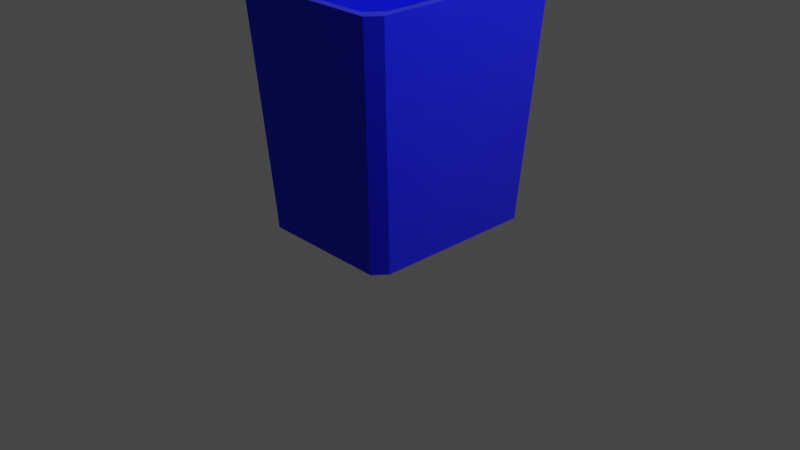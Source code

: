 # Source: TrashCan.blend  (saved by Blender 2.81.16; exported with 4.5.12 LTS)
import bpy
from mathutils import Matrix  # noqa: F401  (used for matrix-valued properties, if any)

bpy.ops.wm.read_factory_settings(use_empty=True)
scene = bpy.context.scene
scene.name = 'Scene'

# ---- collections
col_collection = bpy.data.collections.new('Collection'); scene.collection.children.link(col_collection)

# ---- images (referenced by path relative to the original .blend; pixels are not part of the script)
import os
ASSET_DIR = os.environ.get("B2B_ASSET_DIR", "")  # directory of the original .blend (textures are referenced by path, not embedded)
HERE = os.path.dirname(os.path.abspath(__file__))  # packed textures are extracted next to this script under _unpacked/

def load_image(name, relpath, width, height, colorspace="sRGB"):
    """Load a texture the original file referenced (path relative to the .blend, or extracted next to this script)."""
    p = next((c for c in (os.path.join(HERE, relpath), os.path.join(ASSET_DIR, relpath)) if relpath and os.path.exists(c)), "")
    if p:
        img = bpy.data.images.load(p, check_existing=True)
        img.name = name
    else:  # same state as the original file: an image datablock whose file is absent (Cycles renders it pink)
        img = bpy.data.images.new(name, width, height)
        img.source = "FILE"
        img.filepath = "//" + (relpath or name)
    img.colorspace_settings.name = colorspace
    return img
img_material_base_color = load_image('Material Base Color', '_unpacked/Material_Base_Color.d059d845.png', 1024, 1024, 'sRGB')

# ---- materials (node trees are filled in below, after node groups)
mat_material = bpy.data.materials.new('Material')
mat_material.alpha_threshold = 0.0
mat_material.use_transparent_shadow = False
mat_material.line_color = (0.0, 0.0, 0.0, 1.0)

# ---- material node trees
mat_material.use_nodes = True; mat_material.node_tree.nodes.clear()
_N = mat_material.node_tree.nodes; _L = mat_material.node_tree.links
n0 = _N.new('ShaderNodeOutputMaterial'); n0.name = 'Material Output'; n0.location = (300, 300)
n1 = _N.new('ShaderNodeBsdfPrincipled'); n1.name = 'Principled BSDF'; n1.location = (10, 300)
n1.distribution = 'GGX'
n1.subsurface_method = 'BURLEY'
n1.inputs[1].default_value = 0.2655
n1.inputs[2].default_value = 0.5927
n1.inputs[3].default_value = 1.45
n1.inputs[13].default_value = 0.2455
n1.inputs[24].default_value = 0.1156
n1.inputs[27].default_value = (0.0, 0.0, 0.0, 1.0)
n1.inputs[28].default_value = 1.0
n2 = _N.new('ShaderNodeTexImage'); n2.name = 'Image Texture'; n2.location = (-280, 275)
n2.image = img_material_base_color
n3 = _N.new('ShaderNodeMix'); n3.name = 'Mix'; n3.location = (-260, 180)
n3.data_type = 'RGBA'
n3.inputs[0].default_value = 0.2655
n3.inputs[7].default_value = (1.0, 1.0, 1.0, 1.0)
n4 = _N.new('ShaderNodeMix'); n4.name = 'Mix.001'; n4.location = (-160, 180)
n4.data_type = 'RGBA'
n4.inputs[0].default_value = 0.2945
n4.inputs[6].default_value = (1.0, 1.0, 1.0, 1.0)
_L.new(n1.outputs[0], n0.inputs[0])
_L.new(n2.outputs[0], n1.inputs[0])
_L.new(n2.outputs[0], n3.inputs[6])
_L.new(n3.outputs[2], n4.inputs[7])
_L.new(n4.outputs[2], n1.inputs[14])
n0.is_active_output = True

# ---- world
world_world = bpy.data.worlds.new('World'); scene.world = world_world
world_world.use_nodes = True; world_world.node_tree.nodes.clear()
_N = world_world.node_tree.nodes; _L = world_world.node_tree.links
n0 = _N.new('ShaderNodeOutputWorld'); n0.name = 'World Output'; n0.location = (300, 300)
n1 = _N.new('ShaderNodeBackground'); n1.name = 'Background'; n1.location = (10, 300)
n1.inputs[0].default_value = (0.05088, 0.05088, 0.05088, 1.0)
_L.new(n1.outputs[0], n0.inputs[0])
n0.is_active_output = True
world_world.color = (0.05088, 0.05088, 0.05088)
world_world.use_sun_shadow = False
world_world.sun_shadow_jitter_overblur = 0.0

# ---- cameras
cam_camera = bpy.data.cameras.new('Camera')
cam_camera.clip_end = 100.0
cam_camera.ortho_scale = 7.314

# ---- lights
light_light = bpy.data.lights.new('Light', 'POINT')
light_light.transmission_factor = 0.0
light_light.energy = 1000.0
light_light.shadow_soft_size = 0.1
light_light.shadow_maximum_resolution = 0.006
light_light.use_absolute_resolution = True

# ---- meshes
me_cube = bpy.data.meshes.new('Cube')
me_cube.from_pydata([(1.054, -0.9195, 1.486), (0.8875, -1.086, 1.486), (-0.8875, -1.086, 1.486), (-1.054, -0.9195, 1.486), (0.8875, 1.086, 1.486), (1.054, 0.9195, 1.486), (-1.054, 0.9195, 1.486), (-0.8875, 1.086, 1.486), (0.565, -0.7534, -0.833), (0.7312, -0.5872, -0.833), (-0.7312, -0.5872, -0.833), (-0.565, -0.7534, -0.833), (0.7312, 0.5872, -0.833), (0.565, 0.7534, -0.833), (-0.565, 0.7534, -0.833), (-0.7312, 0.5872, -0.833), (0.8706, 1.008, -0.8496), (1.008, 0.8706, -0.8496), (0.864, 1.0, -1.0), (1.0, 0.864, -1.0), (1.008, -0.8706, -0.8496), (0.8706, -1.008, -0.8496), (1.0, -0.864, -1.0), (0.864, -1.0, -1.0), (-1.008, 0.8706, -0.8496), (-0.8706, 1.008, -0.8496), (-1.0, 0.864, -1.0), (-0.864, 1.0, -1.0), (-0.8706, -1.008, -0.8496), (-1.008, -0.8706, -0.8496), (-0.864, -1.0, -1.0), (-1.0, -0.864, -1.0), (1.028, -1.164, 1.486), (1.164, -1.028, 1.486), (-1.164, -1.028, 1.486), (-1.028, -1.164, 1.486), (1.164, 1.028, 1.486), (1.028, 1.164, 1.486), (-1.028, 1.164, 1.486), (-1.164, 1.028, 1.486), (-0.9494, -1.086, 0.318), (-1.086, -0.9494, 0.318), (-0.9494, 1.086, 0.318), (-1.086, 0.9494, 0.318), (0.9494, 1.086, 0.318), (1.086, 0.9494, 0.318), (0.9494, -1.086, 0.318), (1.086, -0.9494, 0.318), (-0.7263, -0.9196, 0.3263), (-0.8924, -0.7533, 0.3263), (-0.7263, 0.9196, 0.3263), (-0.8924, 0.7533, 0.3263), (0.8924, -0.7533, 0.3263), (0.7263, -0.9196, 0.3263), (0.8924, 0.7533, 0.3263), (0.7263, 0.9196, 0.3263), (-0.9731, -0.8364, 0.906), (-0.8069, 1.003, 0.906), (0.8069, -1.003, 0.906), (0.9731, 0.8364, 0.906), (-0.8069, -1.003, 0.906), (-0.9731, 0.8364, 0.906), (0.9731, -0.8364, 0.906), (0.8069, 1.003, 0.906), (-0.6456, -0.8365, -0.2533), (-0.8118, 0.6702, -0.2533), (0.8118, -0.6702, -0.2533), (0.6456, 0.8365, -0.2533), (-0.8118, -0.6702, -0.2533), (-0.6456, 0.8365, -0.2533), (0.6456, -0.8365, -0.2533), (0.8118, 0.6702, -0.2533), (-0.9888, -1.125, 0.9018), (-1.125, 0.9888, 0.9018), (0.9888, 1.125, 0.9018), (1.125, -0.9888, 0.9018), (-1.125, -0.9888, 0.9018), (-0.9888, 1.125, 0.9018), (1.125, 0.9888, 0.9018), (0.9888, -1.125, 0.9018), (-1.047, -0.91, -0.2658), (-0.91, 1.047, -0.2658), (1.047, 0.91, -0.2658), (0.91, -1.047, -0.2658), (-0.91, -1.047, -0.2658), (-1.047, 0.91, -0.2658), (0.91, 1.047, -0.2658), (1.047, -0.91, -0.2658), (1.054, 0.0, 1.486), (0.7312, 0.0, -0.833), (1.0, 0.0, -1.0), (1.008, 0.0, -0.8496), (1.164, 0.0, 1.486), (1.086, 0.0, 0.318), (0.8924, 0.0, 0.3263), (0.9731, 0.0, 0.906), (0.8118, 5.96e-08, -0.2533), (1.125, 0.0, 0.9018), (1.047, 0.0, -0.2658), (-1.054, 0.0, 1.486), (-0.7312, 0.0, -0.833), (-1.0, 0.0, -1.0), (-1.008, 0.0, -0.8496), (-1.164, 0.0, 1.486), (-1.086, 0.0, 0.318), (-0.8924, 0.0, 0.3263), (-0.9731, 0.0, 0.906), (-0.8118, -5.96e-08, -0.2533), (-1.125, 0.0, 0.9018), (-1.047, 0.0, -0.2658), (0.0, -1.086, 1.486), (0.0, -0.7534, -0.833), (0.0, -1.0, -1.0), (0.0, -1.008, -0.8496), (0.0, -1.164, 1.486), (0.0, -1.086, 0.318), (0.0, -0.9196, 0.3263), (0.0, -1.003, 0.906), (0.0, -0.8365, -0.2533), (0.0, -1.125, 0.9018), (0.0, -1.047, -0.2658), (0.0, 1.086, 1.486), (0.0, 0.7534, -0.833), (0.0, 1.0, -1.0), (0.0, 1.008, -0.8496), (0.0, 1.164, 1.486), (0.0, 1.086, 0.318), (0.0, 0.9196, 0.3263), (0.0, 1.003, 0.906), (0.0, 0.8365, -0.2533), (0.0, 1.125, 0.9018), (0.0, 1.047, -0.2658), (0.0, 2.384e-07, -0.833), (2.384e-07, 0.0, -1.0)], [], [(119, 79, 32, 114), (108, 76, 34, 103), (112, 113, 28, 30), (130, 77, 38, 125), (90, 91, 20, 22), (129, 69, 14, 122), (26, 133, 101), (97, 78, 36, 92), (101, 102, 24, 26), (96, 71, 12, 89), (34, 35, 2, 3), (107, 68, 10, 100), (12, 132, 89), (32, 33, 0, 1), (38, 39, 6, 7), (125, 38, 7, 121), (36, 37, 4, 5), (64, 11, 10, 68), (57, 7, 6, 61), (66, 9, 8, 70), (59, 5, 4, 63), (118, 70, 8, 111), (92, 36, 5, 88), (114, 32, 1, 110), (103, 34, 3, 99), (17, 19, 18, 16), (30, 28, 29, 31), (21, 23, 22, 20), (25, 27, 26, 24), (72, 35, 34, 76), (81, 25, 24, 85), (74, 37, 36, 78), (83, 21, 20, 87), (123, 124, 16, 18), (79, 46, 47, 75), (86, 44, 45, 82), (77, 42, 43, 73), (84, 40, 41, 80), (98, 82, 45, 93), (131, 81, 42, 126), (109, 80, 41, 104), (120, 83, 46, 115), (117, 58, 53, 116), (71, 54, 55, 67), (62, 52, 53, 58), (69, 50, 51, 65), (60, 48, 49, 56), (106, 56, 49, 105), (95, 59, 54, 94), (128, 57, 50, 127), (121, 7, 57, 128), (88, 5, 59, 95), (99, 3, 56, 106), (2, 60, 56, 3), (0, 62, 58, 1), (110, 1, 58, 117), (54, 59, 63, 55), (50, 57, 61, 51), (14, 69, 65, 15), (12, 71, 67, 13), (116, 53, 70, 118), (52, 66, 70, 53), (48, 64, 68, 49), (105, 49, 68, 107), (94, 54, 71, 96), (127, 50, 69, 129), (38, 77, 73, 39), (32, 79, 75, 33), (44, 74, 78, 45), (40, 72, 76, 41), (93, 45, 78, 97), (126, 42, 77, 130), (104, 41, 76, 108), (115, 46, 79, 119), (113, 21, 83, 120), (102, 29, 80, 109), (124, 25, 81, 131), (91, 17, 82, 98), (28, 84, 80, 29), (16, 86, 82, 17), (46, 83, 87, 47), (42, 81, 85, 43), (20, 91, 98, 87), (47, 93, 97, 75), (52, 94, 96, 66), (0, 88, 95, 62), (62, 95, 94, 52), (87, 98, 93, 47), (33, 92, 88, 0), (66, 96, 89, 9), (75, 97, 92, 33), (19, 17, 91, 90), (24, 102, 109, 85), (43, 104, 108, 73), (51, 105, 107, 65), (6, 99, 106, 61), (61, 106, 105, 51), (85, 109, 104, 43), (39, 103, 99, 6), (65, 107, 100, 15), (31, 29, 102, 101), (73, 108, 103, 39), (28, 113, 120, 84), (40, 115, 119, 72), (48, 116, 118, 64), (2, 110, 117, 60), (60, 117, 116, 48), (84, 120, 115, 40), (35, 114, 110, 2), (64, 118, 111, 11), (23, 21, 113, 112), (72, 119, 114, 35), (16, 124, 131, 86), (44, 126, 130, 74), (55, 127, 129, 67), (4, 121, 128, 63), (63, 128, 127, 55), (86, 131, 126, 44), (27, 25, 124, 123), (37, 125, 121, 4), (67, 129, 122, 13), (74, 130, 125, 37), (111, 132, 11), (89, 132, 9), (100, 132, 15), (132, 13, 122), (11, 132, 10), (132, 12, 13), (10, 132, 100), (8, 132, 111), (14, 132, 122), (9, 132, 8), (15, 132, 14), (101, 133, 31), (133, 123, 18), (112, 133, 23), (22, 133, 90), (133, 26, 27), (27, 123, 133), (23, 133, 22), (30, 133, 112), (18, 19, 133), (133, 19, 90), (31, 133, 30)])
_uv = me_cube.uv_layers.new(name='UVMap')
_uv.uv.foreach_set('vector', [0.4302, 0.6477, 0.3965, 0.732, 0.3733, 0.7156, 0.4302, 0.6477, 0.03769, 0.9019, 0.1281, 0.9966, 0.1281, 0.9972, 0.0001979, 0.9, 0.6705, 0.6477, 0.4302, 0.6477, 0.4302, 0.5439, 0.6705, 0.5439, 0.1281, 0.6507, 0.0976, 0.7424, 0.08098, 0.7364, 0.1281, 0.6507, 0.961, 0.2696, 0.9324, 0.2697, 0.931, 0.1038, 0.9597, 0.1049, 0.2685, 0.3032, 0.2359, 0.2939, 0.2522, 0.2755, 0.2694, 0.2777, 0.8946, 0.7385, 0.7747, 0.6344, 0.8948, 0.6344, 0.6063, 0.2716, 0.5994, 0.4528, 0.4897, 0.4523, 0.5052, 0.2711, 0.3684, 0.8911, 0.1706, 0.9158, 0.1714, 0.7873, 0.3684, 0.7873, 0.4325, 0.8347, 0.4567, 0.7813, 0.4819, 0.7831, 0.46, 0.842, 0.06469, 0.02125, 0.09482, 0.0006469, 0.1228, 0.01728, 0.0811, 0.04896, 0.2219, 0.2495, 0.2333, 0.2162, 0.2506, 0.2339, 0.2475, 0.2517, 0.2912, 0.2718, 0.2708, 0.2537, 0.2929, 0.2558, 0.4932, 0.07528, 0.5054, 0.1037, 0.486, 0.1176, 0.4638, 0.07975, 0.05116, 0.4735, 0.02514, 0.4475, 0.04652, 0.4231, 0.08207, 0.4622, 0.2634, 0.5138, 0.05116, 0.4735, 0.08207, 0.4622, 0.2635, 0.4991, 0.4897, 0.4523, 0.4664, 0.476, 0.438, 0.4652, 0.4709, 0.431, 0.2433, 0.2083, 0.2562, 0.2291, 0.2506, 0.2339, 0.2333, 0.2162, 0.1597, 0.3774, 0.08207, 0.4622, 0.04652, 0.4231, 0.1375, 0.3531, 0.4548, 0.9718, 0.4819, 0.9526, 0.5066, 0.9766, 0.4869, 0.9998, 0.3954, 0.3633, 0.4709, 0.431, 0.438, 0.4652, 0.3719, 0.3846, 0.2769, 0.2046, 0.3083, 0.2163, 0.2909, 0.2333, 0.2738, 0.2298, 0.5052, 0.2711, 0.4897, 0.4523, 0.4709, 0.431, 0.4882, 0.2703, 0.308, 0.0001979, 0.4932, 0.07528, 0.4638, 0.07975, 0.3053, 0.01442, 0.0001979, 0.2297, 0.06469, 0.02125, 0.0811, 0.04896, 0.02174, 0.2317, 0.1281, 0.5142, 0.3684, 0.5142, 0.3684, 0.5469, 0.1281, 0.5469, 0.6705, 0.5439, 0.4302, 0.5439, 0.4302, 0.5276, 0.6705, 0.5276, 0.9327, 0.06683, 0.9613, 0.06827, 0.9597, 0.1049, 0.931, 0.1038, 0.1281, 0.7546, 0.3684, 0.7546, 0.3684, 0.7873, 0.1714, 0.7873, 0.3849, 0.5491, 0.3688, 0.5443, 0.4246, 0.5142, 0.4302, 0.5276, 0.1281, 0.7551, 0.1281, 0.7546, 0.1714, 0.7873, 0.1281, 0.7867, 0.08978, 0.5575, 0.0726, 0.5615, 0.06432, 0.5224, 0.08119, 0.519, 0.8209, 0.06153, 0.9327, 0.06683, 0.931, 0.1038, 0.8194, 0.09835, 0.3684, 0.6507, 0.1281, 0.6507, 0.1281, 0.5469, 0.3684, 0.5475, 0.5965, 0.05852, 0.7091, 0.05763, 0.7085, 0.09436, 0.5993, 0.0952, 0.1281, 0.5464, 0.107, 0.5544, 0.09776, 0.5172, 0.1168, 0.5154, 0.0976, 0.7424, 0.1154, 0.7484, 0.1281, 0.7861, 0.08451, 0.7877, 0.4143, 0.5476, 0.3977, 0.5528, 0.4302, 0.5276, 0.4302, 0.5276, 0.8218, 0.2704, 0.8214, 0.4425, 0.7102, 0.4488, 0.7126, 0.2711, 0.1281, 0.6507, 0.1281, 0.7551, 0.1154, 0.7484, 0.1281, 0.6507, 0.1266, 0.9143, 0.1281, 0.9955, 0.1281, 0.996, 0.08948, 0.9112, 0.4302, 0.6477, 0.4302, 0.7521, 0.4101, 0.7423, 0.4302, 0.6477, 0.2908, 0.1032, 0.3881, 0.1435, 0.3382, 0.1878, 0.2819, 0.1649, 0.3112, 0.2872, 0.3456, 0.3159, 0.3299, 0.3305, 0.302, 0.2964, 0.407, 0.1677, 0.3501, 0.2035, 0.3382, 0.1878, 0.3881, 0.1435, 0.2359, 0.2939, 0.2069, 0.3258, 0.1929, 0.3103, 0.2274, 0.2844, 0.1833, 0.1138, 0.2203, 0.1723, 0.204, 0.185, 0.1573, 0.1336, 0.117, 0.2403, 0.1573, 0.1336, 0.204, 0.185, 0.1812, 0.246, 0.4091, 0.8279, 0.4189, 0.7807, 0.437, 0.7806, 0.4246, 0.8314, 0.2655, 0.4077, 0.1597, 0.3774, 0.2069, 0.3258, 0.2673, 0.3442, 0.2635, 0.4991, 0.08207, 0.4622, 0.1597, 0.3774, 0.2655, 0.4077, 0.3688, 0.8186, 0.3775, 0.7781, 0.4189, 0.7807, 0.4091, 0.8279, 0.02174, 0.2317, 0.0811, 0.04896, 0.1573, 0.1336, 0.117, 0.2403, 0.1228, 0.01728, 0.1833, 0.1138, 0.1573, 0.1336, 0.0811, 0.04896, 0.486, 0.1176, 0.407, 0.1677, 0.3881, 0.1435, 0.4638, 0.07975, 0.3053, 0.01442, 0.4638, 0.07975, 0.3881, 0.1435, 0.2908, 0.1032, 0.3456, 0.3159, 0.3954, 0.3633, 0.3719, 0.3846, 0.3299, 0.3305, 0.2069, 0.3258, 0.1597, 0.3774, 0.1375, 0.3531, 0.1929, 0.3103, 0.2522, 0.2755, 0.2359, 0.2939, 0.2274, 0.2844, 0.2475, 0.2698, 0.4819, 0.7831, 0.4567, 0.7813, 0.4622, 0.7525, 0.5066, 0.7591, 0.2819, 0.1649, 0.3382, 0.1878, 0.3083, 0.2163, 0.2769, 0.2046, 0.3501, 0.2035, 0.3161, 0.2261, 0.3083, 0.2163, 0.3382, 0.1878, 0.2203, 0.1723, 0.2433, 0.2083, 0.2333, 0.2162, 0.204, 0.185, 0.1812, 0.246, 0.204, 0.185, 0.2333, 0.2162, 0.2219, 0.2495, 0.4246, 0.8314, 0.437, 0.7806, 0.4567, 0.7813, 0.4325, 0.8347, 0.2673, 0.3442, 0.2069, 0.3258, 0.2359, 0.2939, 0.2685, 0.3032, 0.08098, 0.7364, 0.0976, 0.7424, 0.08451, 0.7877, 0.04792, 0.7877, 0.4932, 0.07528, 0.5965, 0.05852, 0.5993, 0.0952, 0.5054, 0.1037, 0.107, 0.5544, 0.08978, 0.5575, 0.08119, 0.519, 0.09776, 0.5172, 0.3977, 0.5528, 0.3849, 0.5491, 0.4302, 0.5276, 0.4302, 0.5276, 0.7126, 0.2711, 0.7102, 0.4488, 0.5994, 0.4528, 0.6063, 0.2716, 0.1281, 0.6507, 0.1154, 0.7484, 0.0976, 0.7424, 0.1281, 0.6507, 0.08948, 0.9112, 0.1281, 0.996, 0.1281, 0.9966, 0.03769, 0.9019, 0.4302, 0.6477, 0.4101, 0.7423, 0.3965, 0.732, 0.4302, 0.6477, 0.4302, 0.6477, 0.4302, 0.7516, 0.4302, 0.7521, 0.4302, 0.6477, 0.1706, 0.9158, 0.1714, 0.9949, 0.1281, 0.9955, 0.1266, 0.9143, 0.1281, 0.6507, 0.1281, 0.7546, 0.1281, 0.7551, 0.1281, 0.6507, 0.9324, 0.2697, 0.9327, 0.4352, 0.8214, 0.4425, 0.8218, 0.2704, 0.4302, 0.5439, 0.4143, 0.5476, 0.4302, 0.5276, 0.4302, 0.5276, 0.1281, 0.5469, 0.1281, 0.5464, 0.1168, 0.5154, 0.1281, 0.5142, 0.7091, 0.05763, 0.8209, 0.06153, 0.8194, 0.09835, 0.7085, 0.09436, 0.1154, 0.7484, 0.1281, 0.7551, 0.1281, 0.7867, 0.1281, 0.7861, 0.931, 0.1038, 0.9324, 0.2697, 0.8218, 0.2704, 0.8194, 0.09835, 0.7085, 0.09436, 0.7126, 0.2711, 0.6063, 0.2716, 0.5993, 0.0952, 0.439, 0.9768, 0.4246, 0.8314, 0.4325, 0.8347, 0.4548, 0.9718, 0.3771, 0.9603, 0.3688, 0.8186, 0.4091, 0.8279, 0.4204, 0.9848, 0.4204, 0.9848, 0.4091, 0.8279, 0.4246, 0.8314, 0.439, 0.9768, 0.8194, 0.09835, 0.8218, 0.2704, 0.7126, 0.2711, 0.7085, 0.09436, 0.5054, 0.1037, 0.5052, 0.2711, 0.4882, 0.2703, 0.486, 0.1176, 0.4548, 0.9718, 0.4325, 0.8347, 0.46, 0.842, 0.4819, 0.9526, 0.5993, 0.0952, 0.6063, 0.2716, 0.5052, 0.2711, 0.5054, 0.1037, 0.9613, 0.4338, 0.9327, 0.4352, 0.9324, 0.2697, 0.961, 0.2696, 0.1714, 0.7873, 0.1706, 0.9158, 0.1266, 0.9143, 0.1281, 0.7867, 0.1281, 0.7861, 0.08948, 0.9112, 0.03769, 0.9019, 0.08451, 0.7877, 0.1929, 0.3103, 0.1812, 0.246, 0.2219, 0.2495, 0.2274, 0.2844, 0.04652, 0.4231, 0.02174, 0.2317, 0.117, 0.2403, 0.1375, 0.3531, 0.1375, 0.3531, 0.117, 0.2403, 0.1812, 0.246, 0.1929, 0.3103, 0.1281, 0.7867, 0.1266, 0.9143, 0.08948, 0.9112, 0.1281, 0.7861, 0.02514, 0.4475, 0.0001979, 0.2297, 0.02174, 0.2317, 0.04652, 0.4231, 0.2274, 0.2844, 0.2219, 0.2495, 0.2475, 0.2517, 0.2475, 0.2698, 0.3684, 0.9949, 0.1714, 0.9949, 0.1706, 0.9158, 0.3684, 0.8911, 0.08451, 0.7877, 0.03769, 0.9019, 0.0001979, 0.9, 0.04792, 0.7877, 0.4302, 0.5439, 0.4302, 0.6477, 0.4302, 0.6477, 0.4143, 0.5476, 0.3977, 0.5528, 0.4302, 0.6477, 0.4302, 0.6477, 0.3849, 0.5491, 0.2203, 0.1723, 0.2819, 0.1649, 0.2769, 0.2046, 0.2433, 0.2083, 0.1228, 0.01728, 0.3053, 0.01442, 0.2908, 0.1032, 0.1833, 0.1138, 0.1833, 0.1138, 0.2908, 0.1032, 0.2819, 0.1649, 0.2203, 0.1723, 0.4143, 0.5476, 0.4302, 0.6477, 0.4302, 0.6477, 0.3977, 0.5528, 0.09482, 0.0006469, 0.308, 0.0001979, 0.3053, 0.01442, 0.1228, 0.01728, 0.2433, 0.2083, 0.2769, 0.2046, 0.2738, 0.2298, 0.2562, 0.2291, 0.6705, 0.7516, 0.4302, 0.7516, 0.4302, 0.6477, 0.6705, 0.6477, 0.3849, 0.5491, 0.4302, 0.6477, 0.4302, 0.6477, 0.3688, 0.5443, 0.1281, 0.5469, 0.1281, 0.6507, 0.1281, 0.6507, 0.1281, 0.5464, 0.107, 0.5544, 0.1281, 0.6507, 0.1281, 0.6507, 0.08978, 0.5575, 0.3299, 0.3305, 0.2673, 0.3442, 0.2685, 0.3032, 0.302, 0.2964, 0.438, 0.4652, 0.2635, 0.4991, 0.2655, 0.4077, 0.3719, 0.3846, 0.3719, 0.3846, 0.2655, 0.4077, 0.2673, 0.3442, 0.3299, 0.3305, 0.1281, 0.5464, 0.1281, 0.6507, 0.1281, 0.6507, 0.107, 0.5544, 0.3684, 0.7546, 0.1281, 0.7546, 0.1281, 0.6507, 0.3684, 0.6507, 0.4664, 0.476, 0.2634, 0.5138, 0.2635, 0.4991, 0.438, 0.4652, 0.302, 0.2964, 0.2685, 0.3032, 0.2694, 0.2777, 0.2863, 0.277, 0.08978, 0.5575, 0.1281, 0.6507, 0.1281, 0.6507, 0.0726, 0.5615, 0.2738, 0.2298, 0.2708, 0.2537, 0.2562, 0.2291, 0.2929, 0.2558, 0.2708, 0.2537, 0.2952, 0.2394, 0.2475, 0.2517, 0.2708, 0.2537, 0.2475, 0.2698, 0.2708, 0.2537, 0.2863, 0.277, 0.2694, 0.2777, 0.2562, 0.2291, 0.2708, 0.2537, 0.2506, 0.2339, 0.2708, 0.2537, 0.2912, 0.2718, 0.2863, 0.277, 0.2506, 0.2339, 0.2708, 0.2537, 0.2475, 0.2517, 0.2909, 0.2333, 0.2708, 0.2537, 0.2738, 0.2298, 0.2522, 0.2755, 0.2708, 0.2537, 0.2694, 0.2777, 0.2952, 0.2394, 0.2708, 0.2537, 0.2909, 0.2333, 0.2475, 0.2698, 0.2708, 0.2537, 0.2522, 0.2755, 0.8948, 0.6344, 0.7747, 0.6344, 0.8948, 0.5313, 0.7747, 0.6344, 0.7747, 0.7546, 0.6714, 0.7546, 0.7747, 0.5142, 0.7747, 0.6344, 0.6709, 0.5142, 0.6937, 0.9249, 0.6822, 0.7665, 0.7671, 0.8515, 0.7747, 0.6344, 0.8946, 0.7385, 0.8785, 0.7546, 0.8785, 0.7546, 0.7747, 0.7546, 0.7747, 0.6344, 0.6709, 0.9249, 0.6822, 0.7665, 0.6937, 0.9249, 0.8785, 0.5142, 0.7747, 0.6344, 0.7747, 0.5142, 0.8405, 0.755, 0.8405, 0.7781, 0.6822, 0.7665, 0.6822, 0.7665, 0.8405, 0.7781, 0.7671, 0.8515, 0.8948, 0.5313, 0.7747, 0.6344, 0.8785, 0.5142])
me_cube.materials.append(mat_material)
me_cube.use_remesh_preserve_volume = False
me_cube.use_remesh_preserve_attributes = False
me_cube.use_mirror_vertex_groups = False
me_cube.update()

# ---- objects
ob_cube = bpy.data.objects.new('Cube', me_cube)
ob_light = bpy.data.objects.new('Light', light_light)
ob_camera = bpy.data.objects.new('Camera', cam_camera)

# ---- transforms, parenting, visibility, modifiers, constraints
ob_cube.location = (0.0, 0.0, 1.0)
ob_cube.scale = (0.7889, 1.0, 1.0)
ob_cube.lock_rotations_4d = False
ob_cube.empty_display_type = 'ARROWS'
ob_cube.lineart.crease_threshold = 0.0
ob_light.location = (4.076, 1.005, 5.904)
ob_light.rotation_euler = (0.6503, 0.05522, 1.866)
ob_light.lock_rotations_4d = False
ob_light.empty_display_type = 'ARROWS'
ob_light.color = (0.0, 0.0, 0.0, 0.0)
ob_light.lineart.crease_threshold = 0.0
ob_camera.location = (7.359, -6.926, 4.958)
ob_camera.rotation_euler = (1.109, 0.0, 0.8149)
ob_camera.lock_rotations_4d = False
ob_camera.empty_display_type = 'ARROWS'
ob_camera.color = (0.0, 0.0, 0.0, 0.0)
ob_camera.display_type = 'WIRE'
ob_camera.lineart.crease_threshold = 0.0

# ---- collection membership
col_collection.objects.link(ob_cube)
col_collection.objects.link(ob_light)
col_collection.objects.link(ob_camera)

# ---- scene / render settings (as saved in the file)
scene.camera = ob_camera
scene.frame_start = 1; scene.frame_end = 250; scene.frame_set(1)
scene.render.engine = 'BLENDER_EEVEE_NEXT'
scene.cycles.use_denoising = False
scene.cycles.samples = 128
scene.cycles.sampling_pattern = 'TABULATED_SOBOL'
scene.cycles.use_adaptive_sampling = False
scene.cycles.use_light_tree = False
scene.view_settings.view_transform = 'Filmic'
bpy.context.view_layer.update()
